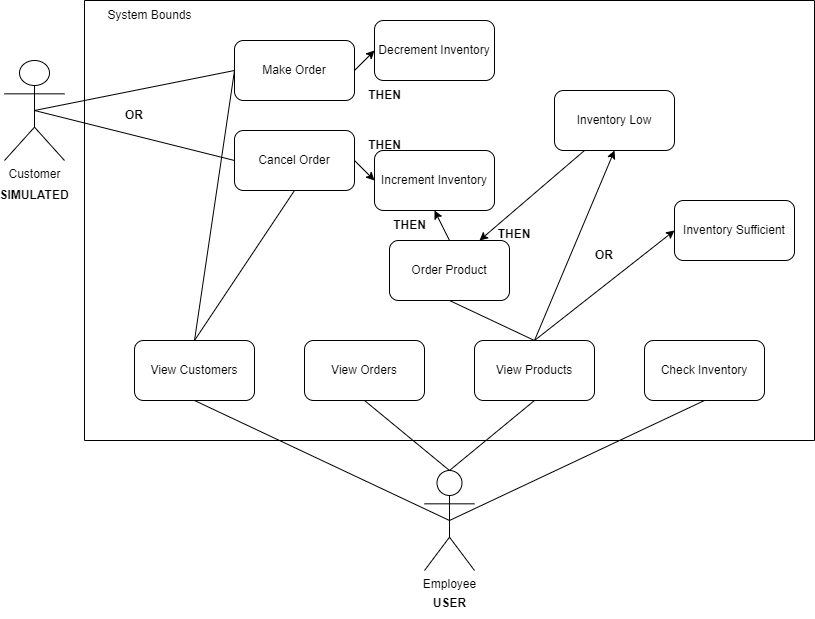

The diagram above was exported from draw.io. Its source (the exported page's mxGraphModel, read from the mxfile embedded in the PNG):
<mxGraphModel dx="1658" dy="820" grid="1" gridSize="10" guides="1" tooltips="1" connect="1" arrows="1" fold="1" page="1" pageScale="1" pageWidth="850" pageHeight="1100" math="0" shadow="0">
  <root>
    <mxCell id="0" />
    <mxCell id="1" parent="0" />
    <mxCell id="-kQ0u5BdLZ8N0pFHM2hj-1" value="" style="swimlane;startSize=0;" parent="1" vertex="1">
      <mxGeometry x="100" y="241" width="730" height="440" as="geometry" />
    </mxCell>
    <mxCell id="-kQ0u5BdLZ8N0pFHM2hj-4" value="Make Order" style="rounded=1;whiteSpace=wrap;html=1;" parent="-kQ0u5BdLZ8N0pFHM2hj-1" vertex="1">
      <mxGeometry x="150" y="40" width="120" height="60" as="geometry" />
    </mxCell>
    <mxCell id="-kQ0u5BdLZ8N0pFHM2hj-5" value="Cancel Order" style="rounded=1;whiteSpace=wrap;html=1;" parent="-kQ0u5BdLZ8N0pFHM2hj-1" vertex="1">
      <mxGeometry x="150" y="130" width="120" height="60" as="geometry" />
    </mxCell>
    <mxCell id="-kQ0u5BdLZ8N0pFHM2hj-6" value="Check Inventory" style="rounded=1;whiteSpace=wrap;html=1;" parent="-kQ0u5BdLZ8N0pFHM2hj-1" vertex="1">
      <mxGeometry x="560" y="340" width="120" height="60" as="geometry" />
    </mxCell>
    <mxCell id="-kQ0u5BdLZ8N0pFHM2hj-7" value="Decrement Inventory" style="rounded=1;whiteSpace=wrap;html=1;" parent="-kQ0u5BdLZ8N0pFHM2hj-1" vertex="1">
      <mxGeometry x="290" y="20" width="120" height="60" as="geometry" />
    </mxCell>
    <mxCell id="-kQ0u5BdLZ8N0pFHM2hj-8" value="Increment Inventory" style="rounded=1;whiteSpace=wrap;html=1;" parent="-kQ0u5BdLZ8N0pFHM2hj-1" vertex="1">
      <mxGeometry x="290" y="150" width="120" height="60" as="geometry" />
    </mxCell>
    <mxCell id="-kQ0u5BdLZ8N0pFHM2hj-22" value="Inventory Sufficient" style="rounded=1;whiteSpace=wrap;html=1;" parent="-kQ0u5BdLZ8N0pFHM2hj-1" vertex="1">
      <mxGeometry x="590" y="200" width="120" height="60" as="geometry" />
    </mxCell>
    <mxCell id="-kQ0u5BdLZ8N0pFHM2hj-20" value="Inventory Low" style="rounded=1;whiteSpace=wrap;html=1;" parent="-kQ0u5BdLZ8N0pFHM2hj-1" vertex="1">
      <mxGeometry x="470" y="90" width="120" height="60" as="geometry" />
    </mxCell>
    <mxCell id="-kQ0u5BdLZ8N0pFHM2hj-25" value="Order Product" style="rounded=1;whiteSpace=wrap;html=1;" parent="-kQ0u5BdLZ8N0pFHM2hj-1" vertex="1">
      <mxGeometry x="305" y="240" width="120" height="60" as="geometry" />
    </mxCell>
    <mxCell id="-kQ0u5BdLZ8N0pFHM2hj-33" value="View Orders" style="rounded=1;whiteSpace=wrap;html=1;" parent="-kQ0u5BdLZ8N0pFHM2hj-1" vertex="1">
      <mxGeometry x="220" y="340" width="120" height="60" as="geometry" />
    </mxCell>
    <mxCell id="-kQ0u5BdLZ8N0pFHM2hj-34" value="View Customers" style="rounded=1;whiteSpace=wrap;html=1;" parent="-kQ0u5BdLZ8N0pFHM2hj-1" vertex="1">
      <mxGeometry x="50" y="340" width="120" height="60" as="geometry" />
    </mxCell>
    <mxCell id="-kQ0u5BdLZ8N0pFHM2hj-43" value="" style="endArrow=classic;html=1;rounded=0;entryX=0;entryY=0.5;entryDx=0;entryDy=0;exitX=1;exitY=0.5;exitDx=0;exitDy=0;" parent="-kQ0u5BdLZ8N0pFHM2hj-1" source="-kQ0u5BdLZ8N0pFHM2hj-4" target="-kQ0u5BdLZ8N0pFHM2hj-7" edge="1">
      <mxGeometry width="50" height="50" relative="1" as="geometry">
        <mxPoint x="190" y="70" as="sourcePoint" />
        <mxPoint x="240" y="20" as="targetPoint" />
      </mxGeometry>
    </mxCell>
    <mxCell id="-kQ0u5BdLZ8N0pFHM2hj-44" value="" style="endArrow=classic;html=1;rounded=0;entryX=0;entryY=0.5;entryDx=0;entryDy=0;exitX=1;exitY=0.5;exitDx=0;exitDy=0;" parent="-kQ0u5BdLZ8N0pFHM2hj-1" source="-kQ0u5BdLZ8N0pFHM2hj-5" target="-kQ0u5BdLZ8N0pFHM2hj-8" edge="1">
      <mxGeometry width="50" height="50" relative="1" as="geometry">
        <mxPoint x="200" y="280" as="sourcePoint" />
        <mxPoint x="250" y="230" as="targetPoint" />
      </mxGeometry>
    </mxCell>
    <mxCell id="-kQ0u5BdLZ8N0pFHM2hj-46" value="" style="endArrow=none;html=1;rounded=0;entryX=0.5;entryY=1;entryDx=0;entryDy=0;exitX=0.5;exitY=0;exitDx=0;exitDy=0;" parent="-kQ0u5BdLZ8N0pFHM2hj-1" source="-kQ0u5BdLZ8N0pFHM2hj-34" target="-kQ0u5BdLZ8N0pFHM2hj-5" edge="1">
      <mxGeometry width="50" height="50" relative="1" as="geometry">
        <mxPoint x="80" y="260" as="sourcePoint" />
        <mxPoint x="130" y="210" as="targetPoint" />
      </mxGeometry>
    </mxCell>
    <mxCell id="-kQ0u5BdLZ8N0pFHM2hj-47" value="" style="endArrow=none;html=1;rounded=0;entryX=0;entryY=0.5;entryDx=0;entryDy=0;exitX=0.5;exitY=0;exitDx=0;exitDy=0;" parent="-kQ0u5BdLZ8N0pFHM2hj-1" source="-kQ0u5BdLZ8N0pFHM2hj-34" target="-kQ0u5BdLZ8N0pFHM2hj-4" edge="1">
      <mxGeometry width="50" height="50" relative="1" as="geometry">
        <mxPoint x="50" y="280" as="sourcePoint" />
        <mxPoint x="100" y="230" as="targetPoint" />
      </mxGeometry>
    </mxCell>
    <mxCell id="-kQ0u5BdLZ8N0pFHM2hj-48" value="View Products" style="rounded=1;whiteSpace=wrap;html=1;" parent="-kQ0u5BdLZ8N0pFHM2hj-1" vertex="1">
      <mxGeometry x="390" y="340" width="120" height="60" as="geometry" />
    </mxCell>
    <mxCell id="-kQ0u5BdLZ8N0pFHM2hj-50" value="System Bounds" style="text;html=1;align=center;verticalAlign=middle;resizable=0;points=[];autosize=1;strokeColor=none;fillColor=none;" parent="-kQ0u5BdLZ8N0pFHM2hj-1" vertex="1">
      <mxGeometry x="10" width="110" height="30" as="geometry" />
    </mxCell>
    <mxCell id="-kQ0u5BdLZ8N0pFHM2hj-51" value="" style="endArrow=classic;html=1;rounded=0;entryX=0.5;entryY=1;entryDx=0;entryDy=0;exitX=0.5;exitY=0;exitDx=0;exitDy=0;" parent="-kQ0u5BdLZ8N0pFHM2hj-1" source="-kQ0u5BdLZ8N0pFHM2hj-48" target="-kQ0u5BdLZ8N0pFHM2hj-20" edge="1">
      <mxGeometry width="50" height="50" relative="1" as="geometry">
        <mxPoint x="440" y="270" as="sourcePoint" />
        <mxPoint x="490" y="220" as="targetPoint" />
      </mxGeometry>
    </mxCell>
    <mxCell id="-kQ0u5BdLZ8N0pFHM2hj-52" value="" style="endArrow=classic;html=1;rounded=0;entryX=0;entryY=0.5;entryDx=0;entryDy=0;exitX=0.5;exitY=0;exitDx=0;exitDy=0;" parent="-kQ0u5BdLZ8N0pFHM2hj-1" source="-kQ0u5BdLZ8N0pFHM2hj-48" target="-kQ0u5BdLZ8N0pFHM2hj-22" edge="1">
      <mxGeometry width="50" height="50" relative="1" as="geometry">
        <mxPoint x="500" y="290" as="sourcePoint" />
        <mxPoint x="550" y="240" as="targetPoint" />
      </mxGeometry>
    </mxCell>
    <mxCell id="-kQ0u5BdLZ8N0pFHM2hj-53" value="&lt;b&gt;OR&lt;/b&gt;" style="text;html=1;strokeColor=none;fillColor=none;align=center;verticalAlign=middle;whiteSpace=wrap;rounded=0;" parent="-kQ0u5BdLZ8N0pFHM2hj-1" vertex="1">
      <mxGeometry x="20" y="100" width="60" height="30" as="geometry" />
    </mxCell>
    <mxCell id="-kQ0u5BdLZ8N0pFHM2hj-56" value="&lt;b&gt;OR&lt;/b&gt;" style="text;html=1;strokeColor=none;fillColor=none;align=center;verticalAlign=middle;whiteSpace=wrap;rounded=0;" parent="-kQ0u5BdLZ8N0pFHM2hj-1" vertex="1">
      <mxGeometry x="490" y="240" width="60" height="30" as="geometry" />
    </mxCell>
    <mxCell id="-kQ0u5BdLZ8N0pFHM2hj-57" value="" style="endArrow=classic;html=1;rounded=0;exitX=0.25;exitY=1;exitDx=0;exitDy=0;entryX=0.75;entryY=0;entryDx=0;entryDy=0;" parent="-kQ0u5BdLZ8N0pFHM2hj-1" source="-kQ0u5BdLZ8N0pFHM2hj-20" target="-kQ0u5BdLZ8N0pFHM2hj-25" edge="1">
      <mxGeometry width="50" height="50" relative="1" as="geometry">
        <mxPoint x="220" y="300" as="sourcePoint" />
        <mxPoint x="270" y="250" as="targetPoint" />
      </mxGeometry>
    </mxCell>
    <mxCell id="-kQ0u5BdLZ8N0pFHM2hj-59" value="&lt;b&gt;THEN&lt;/b&gt;" style="text;html=1;strokeColor=none;fillColor=none;align=center;verticalAlign=middle;whiteSpace=wrap;rounded=0;" parent="-kQ0u5BdLZ8N0pFHM2hj-1" vertex="1">
      <mxGeometry x="400" y="219" width="60" height="30" as="geometry" />
    </mxCell>
    <mxCell id="-kQ0u5BdLZ8N0pFHM2hj-60" value="" style="endArrow=none;html=1;rounded=0;exitX=0.5;exitY=0;exitDx=0;exitDy=0;entryX=0.5;entryY=1;entryDx=0;entryDy=0;" parent="-kQ0u5BdLZ8N0pFHM2hj-1" source="-kQ0u5BdLZ8N0pFHM2hj-48" target="-kQ0u5BdLZ8N0pFHM2hj-25" edge="1">
      <mxGeometry width="50" height="50" relative="1" as="geometry">
        <mxPoint x="220" y="330" as="sourcePoint" />
        <mxPoint x="270" y="280" as="targetPoint" />
      </mxGeometry>
    </mxCell>
    <mxCell id="-kQ0u5BdLZ8N0pFHM2hj-61" value="&lt;b&gt;THEN&lt;/b&gt;" style="text;html=1;align=center;verticalAlign=middle;resizable=0;points=[];autosize=1;strokeColor=none;fillColor=none;" parent="-kQ0u5BdLZ8N0pFHM2hj-1" vertex="1">
      <mxGeometry x="270" y="80" width="60" height="30" as="geometry" />
    </mxCell>
    <mxCell id="-kQ0u5BdLZ8N0pFHM2hj-62" value="&lt;b&gt;THEN&lt;/b&gt;" style="text;html=1;align=center;verticalAlign=middle;resizable=0;points=[];autosize=1;strokeColor=none;fillColor=none;" parent="-kQ0u5BdLZ8N0pFHM2hj-1" vertex="1">
      <mxGeometry x="270" y="130" width="60" height="30" as="geometry" />
    </mxCell>
    <mxCell id="XXS2FZA_MLmcG4iPWI_T-1" value="" style="endArrow=classic;html=1;rounded=0;entryX=0.5;entryY=1;entryDx=0;entryDy=0;exitX=0.5;exitY=0;exitDx=0;exitDy=0;" edge="1" parent="-kQ0u5BdLZ8N0pFHM2hj-1" source="-kQ0u5BdLZ8N0pFHM2hj-25" target="-kQ0u5BdLZ8N0pFHM2hj-8">
      <mxGeometry width="50" height="50" relative="1" as="geometry">
        <mxPoint x="240" y="289" as="sourcePoint" />
        <mxPoint x="290" y="239" as="targetPoint" />
      </mxGeometry>
    </mxCell>
    <mxCell id="XXS2FZA_MLmcG4iPWI_T-2" value="&lt;b&gt;THEN&lt;/b&gt;" style="text;html=1;align=center;verticalAlign=middle;resizable=0;points=[];autosize=1;strokeColor=none;fillColor=none;" vertex="1" parent="-kQ0u5BdLZ8N0pFHM2hj-1">
      <mxGeometry x="295" y="210" width="60" height="30" as="geometry" />
    </mxCell>
    <mxCell id="-kQ0u5BdLZ8N0pFHM2hj-2" value="Customer" style="shape=umlActor;verticalLabelPosition=bottom;verticalAlign=top;html=1;outlineConnect=0;" parent="1" vertex="1">
      <mxGeometry x="20" y="301" width="60" height="100" as="geometry" />
    </mxCell>
    <mxCell id="-kQ0u5BdLZ8N0pFHM2hj-3" value="Employee" style="shape=umlActor;verticalLabelPosition=bottom;verticalAlign=top;html=1;outlineConnect=0;" parent="1" vertex="1">
      <mxGeometry x="440" y="711" width="50" height="100" as="geometry" />
    </mxCell>
    <mxCell id="-kQ0u5BdLZ8N0pFHM2hj-12" value="" style="endArrow=none;html=1;rounded=0;entryX=0;entryY=0.5;entryDx=0;entryDy=0;exitX=0.5;exitY=0.5;exitDx=0;exitDy=0;exitPerimeter=0;" parent="1" source="-kQ0u5BdLZ8N0pFHM2hj-2" target="-kQ0u5BdLZ8N0pFHM2hj-4" edge="1">
      <mxGeometry width="50" height="50" relative="1" as="geometry">
        <mxPoint x="190" y="401" as="sourcePoint" />
        <mxPoint x="240" y="351" as="targetPoint" />
      </mxGeometry>
    </mxCell>
    <mxCell id="-kQ0u5BdLZ8N0pFHM2hj-13" value="" style="endArrow=none;html=1;rounded=0;entryX=0;entryY=0.5;entryDx=0;entryDy=0;exitX=0.5;exitY=0.5;exitDx=0;exitDy=0;exitPerimeter=0;" parent="1" source="-kQ0u5BdLZ8N0pFHM2hj-2" target="-kQ0u5BdLZ8N0pFHM2hj-5" edge="1">
      <mxGeometry width="50" height="50" relative="1" as="geometry">
        <mxPoint x="60" y="551" as="sourcePoint" />
        <mxPoint x="110" y="501" as="targetPoint" />
      </mxGeometry>
    </mxCell>
    <mxCell id="-kQ0u5BdLZ8N0pFHM2hj-35" value="" style="endArrow=none;html=1;rounded=0;entryX=0.5;entryY=1;entryDx=0;entryDy=0;exitX=0.5;exitY=0;exitDx=0;exitDy=0;exitPerimeter=0;" parent="1" source="-kQ0u5BdLZ8N0pFHM2hj-3" target="-kQ0u5BdLZ8N0pFHM2hj-33" edge="1">
      <mxGeometry width="50" height="50" relative="1" as="geometry">
        <mxPoint x="440" y="651" as="sourcePoint" />
        <mxPoint x="490" y="601" as="targetPoint" />
      </mxGeometry>
    </mxCell>
    <mxCell id="-kQ0u5BdLZ8N0pFHM2hj-36" value="" style="endArrow=none;html=1;rounded=0;entryX=0.5;entryY=1;entryDx=0;entryDy=0;exitX=0.5;exitY=0.5;exitDx=0;exitDy=0;exitPerimeter=0;" parent="1" source="-kQ0u5BdLZ8N0pFHM2hj-3" target="-kQ0u5BdLZ8N0pFHM2hj-34" edge="1">
      <mxGeometry width="50" height="50" relative="1" as="geometry">
        <mxPoint x="465" y="761" as="sourcePoint" />
        <mxPoint x="220" y="611" as="targetPoint" />
      </mxGeometry>
    </mxCell>
    <mxCell id="-kQ0u5BdLZ8N0pFHM2hj-40" value="" style="endArrow=none;html=1;rounded=0;entryX=0.5;entryY=1;entryDx=0;entryDy=0;exitX=0.5;exitY=0.5;exitDx=0;exitDy=0;exitPerimeter=0;" parent="1" source="-kQ0u5BdLZ8N0pFHM2hj-3" target="-kQ0u5BdLZ8N0pFHM2hj-6" edge="1">
      <mxGeometry width="50" height="50" relative="1" as="geometry">
        <mxPoint x="570" y="461" as="sourcePoint" />
        <mxPoint x="620" y="411" as="targetPoint" />
      </mxGeometry>
    </mxCell>
    <mxCell id="-kQ0u5BdLZ8N0pFHM2hj-49" value="" style="endArrow=none;html=1;rounded=0;entryX=0.5;entryY=1;entryDx=0;entryDy=0;exitX=0.5;exitY=0;exitDx=0;exitDy=0;exitPerimeter=0;" parent="1" source="-kQ0u5BdLZ8N0pFHM2hj-3" target="-kQ0u5BdLZ8N0pFHM2hj-48" edge="1">
      <mxGeometry width="50" height="50" relative="1" as="geometry">
        <mxPoint x="490" y="671" as="sourcePoint" />
        <mxPoint x="540" y="621" as="targetPoint" />
      </mxGeometry>
    </mxCell>
    <mxCell id="-kQ0u5BdLZ8N0pFHM2hj-63" value="&lt;b&gt;SIMULATED&lt;/b&gt;" style="text;html=1;strokeColor=none;fillColor=none;align=center;verticalAlign=middle;whiteSpace=wrap;rounded=0;" parent="1" vertex="1">
      <mxGeometry x="20" y="421" width="60" height="30" as="geometry" />
    </mxCell>
    <mxCell id="-kQ0u5BdLZ8N0pFHM2hj-64" value="&lt;b&gt;USER&lt;/b&gt;" style="text;html=1;align=center;verticalAlign=middle;resizable=0;points=[];autosize=1;strokeColor=none;fillColor=none;" parent="1" vertex="1">
      <mxGeometry x="435" y="829" width="60" height="30" as="geometry" />
    </mxCell>
  </root>
</mxGraphModel>